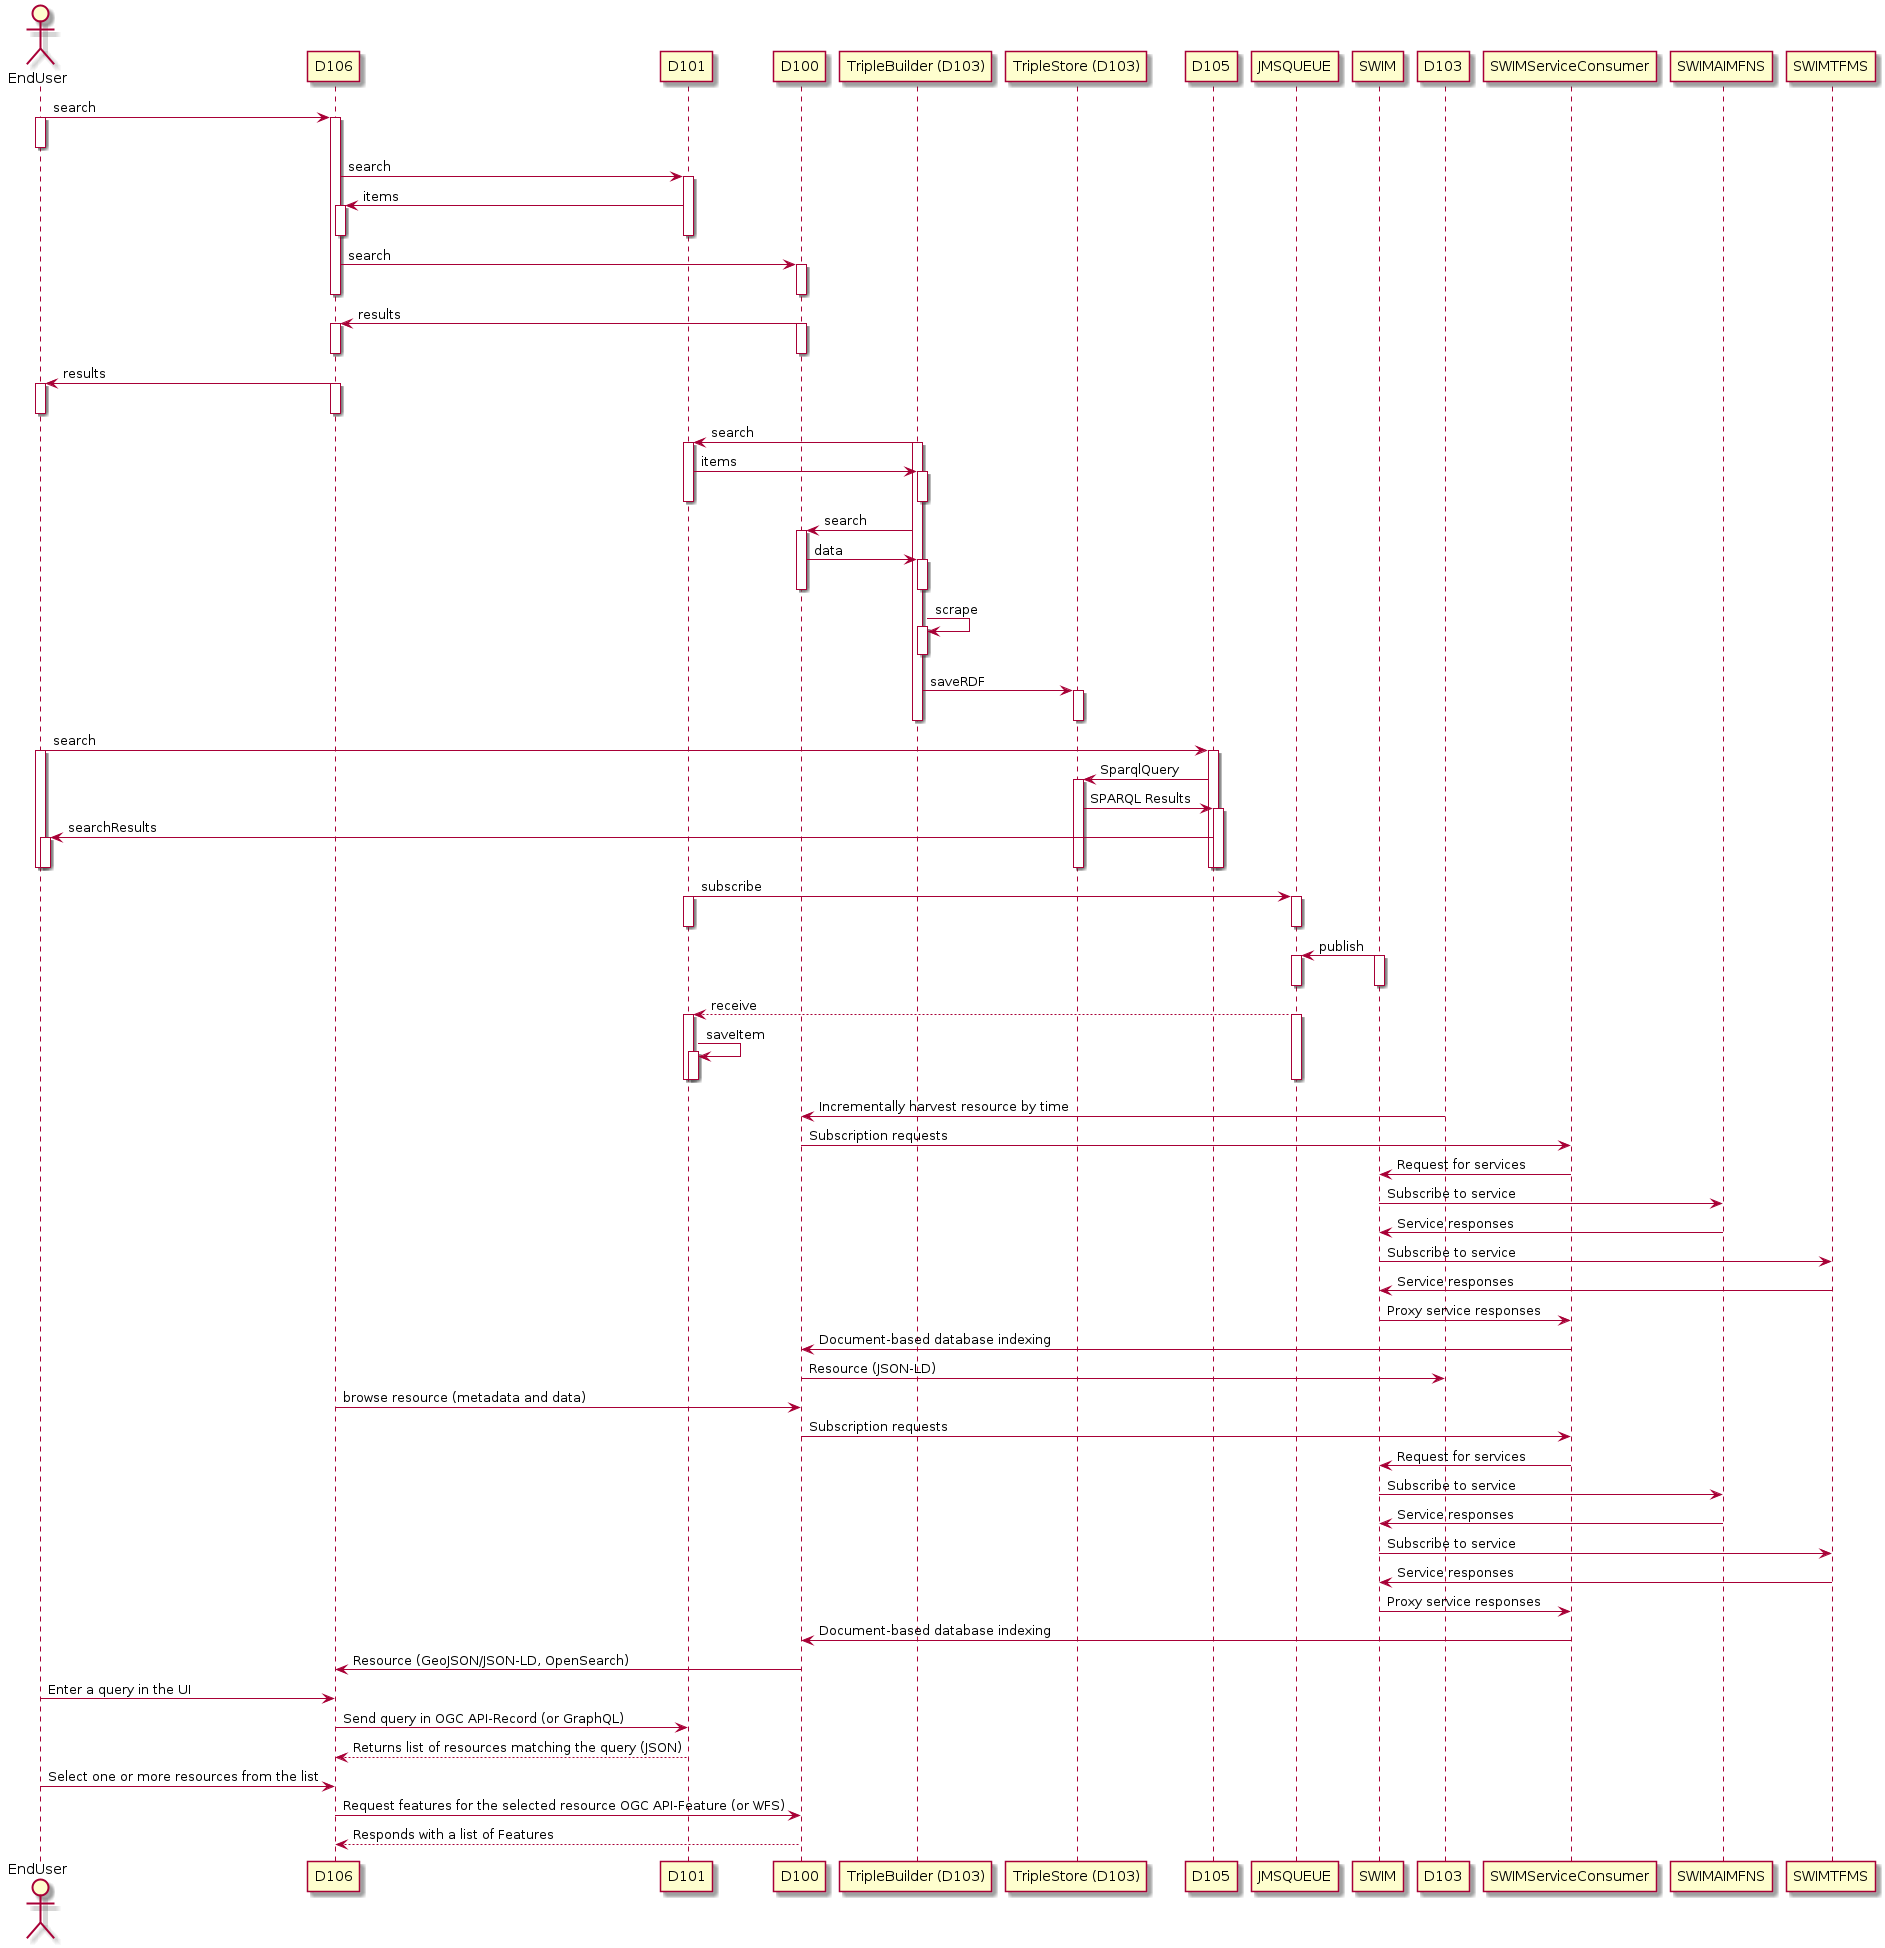

The diagram above was rendered by PlantUML. Its source (embedded in the PNG):
@startuml
actor EndUser
EndUser -> "D106": search
activate EndUser
deactivate EndUser
activate "D106"
"D106"-> "D101": search
activate "D101"
"D101"-> "D106": items
activate "D106"
deactivate "D106"
deactivate "D101"
"D106"-> "D100": search
activate "D100"
deactivate "D100"
deactivate "D106"
"D100"-> "D106": results
activate "D100"
activate "D106"
deactivate "D100"
deactivate "D106"
"D106"-> EndUser: results
activate EndUser
activate "D106"
deactivate EndUser
deactivate "D106"
"TripleBuilder (D103)"-> "D101": search
activate "D101"
activate "TripleBuilder (D103)"
"D101"-> "TripleBuilder (D103)": items
activate "TripleBuilder (D103)"
deactivate "TripleBuilder (D103)"
deactivate "D101"
"TripleBuilder (D103)"-> "D100": search
activate "D100"
"D100"-> "TripleBuilder (D103)": data
activate "TripleBuilder (D103)"
deactivate "TripleBuilder (D103)"
deactivate "D100"
"TripleBuilder (D103)"-> "TripleBuilder (D103)": scrape
activate "TripleBuilder (D103)"
deactivate "TripleBuilder (D103)"
"TripleBuilder (D103)"-> "TripleStore (D103)": saveRDF
activate "TripleStore (D103)"
deactivate "TripleStore (D103)"
deactivate "TripleBuilder (D103)"
EndUser -> "D105": search
activate EndUser
activate "D105"
"D105"-> "TripleStore (D103)": SparqlQuery
activate "TripleStore (D103)"
"TripleStore (D103)"-> "D105": SPARQL Results
activate "D105"
"D105"-> EndUser: searchResults
activate EndUser
deactivate EndUser
deactivate "D105"
deactivate EndUser
deactivate "D105"
deactivate "TripleStore (D103)"
deactivate EndUser
"D101"-> JMSQUEUE: subscribe
activate "D101"
activate JMSQUEUE
deactivate "D101"
deactivate JMSQUEUE
SWIM -> JMSQUEUE: publish
activate SWIM
activate JMSQUEUE
deactivate SWIM
deactivate JMSQUEUE
JMSQUEUE --> "D101": receive
activate JMSQUEUE
activate "D101"
"D101"-> "D101": saveItem
activate "D101"
deactivate "D101"
deactivate JMSQUEUE
deactivate "D101"
D103-> D100 : Incrementally harvest resource by time
D100-> SWIMServiceConsumer: Subscription requests
SWIMServiceConsumer -> SWIM: Request for services
SWIM -> SWIMAIMFNS: Subscribe to service
SWIMAIMFNS -> SWIM: Service responses
SWIM -> SWIMTFMS: Subscribe to service
SWIMTFMS -> SWIM: Service responses
SWIM -> SWIMServiceConsumer: Proxy service responses
SWIMServiceConsumer-> D100 : Document-based database indexing
D100->D103 : Resource (JSON-LD)
D106-> D100 : browse resource (metadata and data)
D100-> SWIMServiceConsumer: Subscription requests
SWIMServiceConsumer -> SWIM: Request for services
SWIM -> SWIMAIMFNS: Subscribe to service
SWIMAIMFNS -> SWIM: Service responses
SWIM -> SWIMTFMS: Subscribe to service
SWIMTFMS -> SWIM: Service responses
SWIM -> SWIMServiceConsumer: Proxy service responses
SWIMServiceConsumer-> D100 : Document-based database indexing
D100 -> D106 : Resource (GeoJSON/JSON-LD, OpenSearch)
EndUser-> D106: Enter a query in the UI
D106-> D101: Send query in OGC API-Record (or GraphQL)
D106 <-- D101: Returns list of resources matching the query (JSON)
EndUser-> D106: Select one or more resources from the list
D106 -> D100: Request features for the selected resource OGC API-Feature (or WFS)
D106 <-- D100: Responds with a list of Features
@enduml